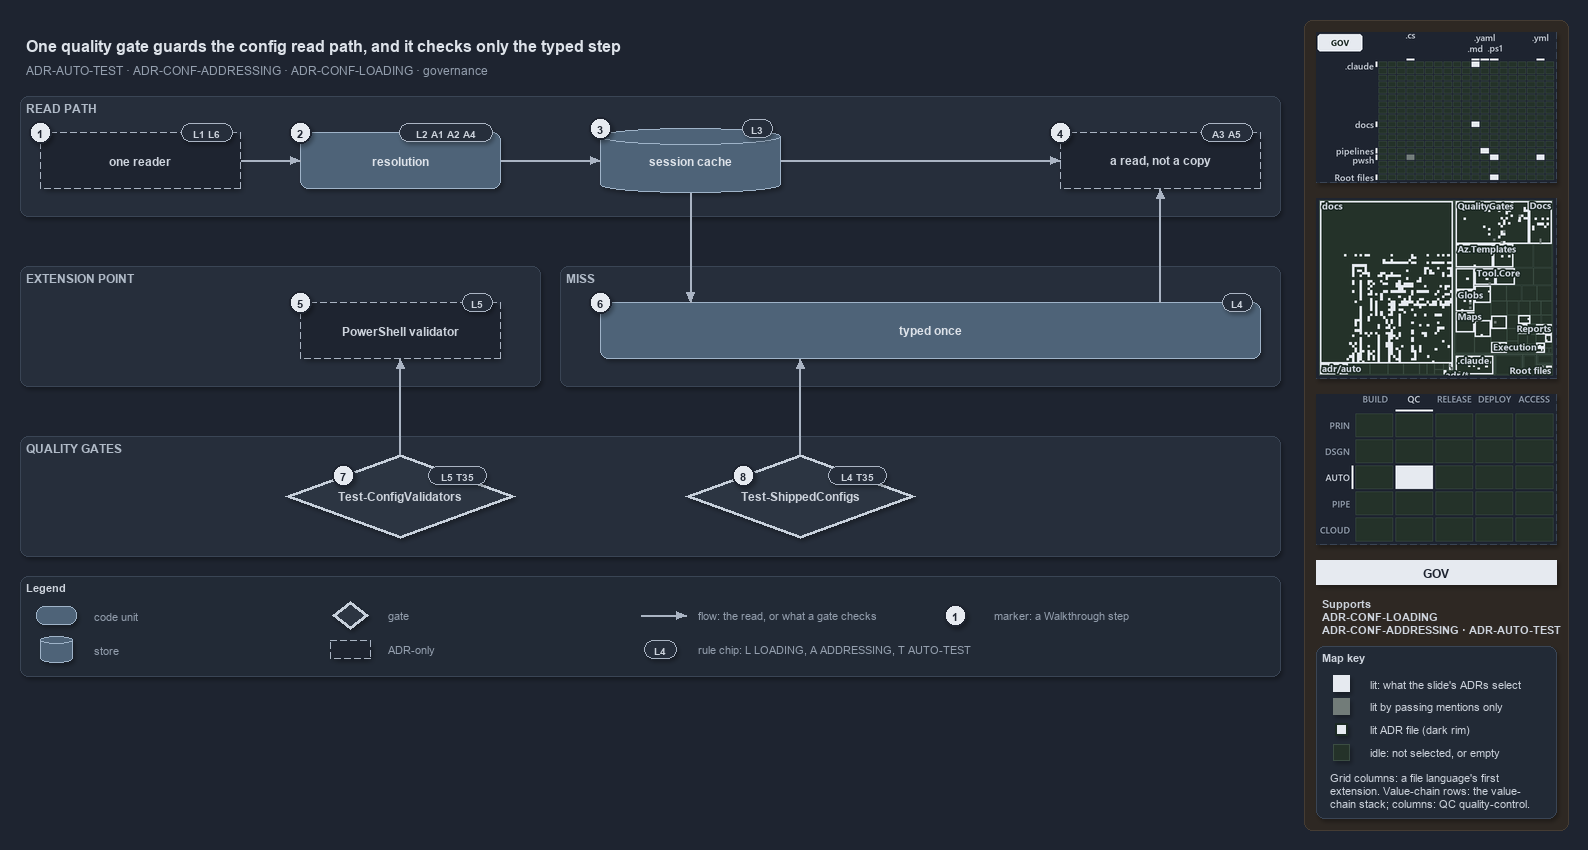

The diagram above was exported from draw.io. Its source (the exported page's mxGraphModel, read from the mxfile embedded in the PNG):
<mxGraphModel dx="1024" dy="768" grid="0" gridSize="10" guides="1" tooltips="1" connect="1" arrows="1" fold="1" page="1" pageScale="1" pageWidth="1572" pageHeight="700" background="#1E2430" math="0" shadow="1">
  <root>
    <mxCell id="0" />
    <mxCell id="1" parent="0" />
    <mxCell id="sidebar-bg" value="" style="rounded=1;arcSize=2;html=1;fillColor=#2E2823;strokeColor=#453C33;shadow=0;" vertex="1" parent="1">
      <mxGeometry x="1304" y="4" width="264" height="810" as="geometry" />
    </mxCell>
    <mxCell id="title" value="One quality gate guards the config read path, and it checks only the typed step" style="text;html=1;align=left;verticalAlign=middle;fontSize=16;fontStyle=1;fontColor=#DDE2E9;" vertex="1" parent="1">
      <mxGeometry x="20" y="14" width="1260" height="30" as="geometry" />
    </mxCell>
    <mxCell id="subtitle" value="ADR-AUTO-TEST &amp;#183; ADR-CONF-ADDRESSING &amp;#183; ADR-CONF-LOADING &amp;#183; governance" style="text;html=1;align=left;verticalAlign=middle;fontSize=12;fontColor=#949FAE;" vertex="1" parent="1">
      <mxGeometry x="20" y="44" width="1240" height="20" as="geometry" />
    </mxCell>
    <mxCell id="band-read" value="READ PATH" style="rounded=1;html=1;arcSize=3;fillColor=#262E3B;strokeColor=#3A4555;verticalAlign=top;align=left;spacingLeft=8;fontStyle=1;fontSize=12;fontColor=#B0BAC7;" vertex="1" parent="1">
      <mxGeometry x="20" y="80" width="1260" height="120" as="geometry" />
    </mxCell>
    <mxCell id="band-ext" value="EXTENSION POINT" style="rounded=1;html=1;arcSize=3;fillColor=#262E3B;strokeColor=#3A4555;verticalAlign=top;align=left;spacingLeft=8;fontStyle=1;fontSize=12;fontColor=#B0BAC7;" vertex="1" parent="1">
      <mxGeometry x="20" y="250" width="520" height="120" as="geometry" />
    </mxCell>
    <mxCell id="band-miss" value="MISS" style="rounded=1;html=1;arcSize=3;fillColor=#262E3B;strokeColor=#3A4555;verticalAlign=top;align=left;spacingLeft=8;fontStyle=1;fontSize=12;fontColor=#B0BAC7;" vertex="1" parent="1">
      <mxGeometry x="560" y="250" width="720" height="120" as="geometry" />
    </mxCell>
    <mxCell id="band-gates" value="QUALITY GATES" style="rounded=1;html=1;arcSize=3;fillColor=#262E3B;strokeColor=#3A4555;verticalAlign=top;align=left;spacingLeft=8;fontStyle=1;fontSize=12;fontColor=#B0BAC7;" vertex="1" parent="1">
      <mxGeometry x="20" y="420" width="1260" height="120" as="geometry" />
    </mxCell>
    <mxCell id="reader" value="&lt;b&gt;one reader&lt;/b&gt;" style="rounded=1;whiteSpace=wrap;html=1;arcSize=20;fillColor=#1E2430;strokeColor=#AAB4C3;dashed=1;fontSize=12;" vertex="1" parent="1">
      <mxGeometry x="40" y="116" width="200" height="56" as="geometry" />
    </mxCell>
    <mxCell id="resolution" value="&lt;b&gt;resolution&lt;/b&gt;" style="rounded=1;whiteSpace=wrap;html=1;arcSize=20;fillColor=#4E6378;strokeColor=#9FB3C8;fontSize=12;fontColor=#DDE2E9;" vertex="1" parent="1">
      <mxGeometry x="300" y="116" width="200" height="56" as="geometry" />
    </mxCell>
    <mxCell id="cache" value="&lt;b&gt;session cache&lt;/b&gt;" style="shape=cylinder3;boundedLbl=1;backgroundOutline=1;size=8;whiteSpace=wrap;html=1;fillColor=#4E6378;strokeColor=#9FB3C8;fontSize=12;fontColor=#DDE2E9;" vertex="1" parent="1">
      <mxGeometry x="600" y="112" width="180" height="64" as="geometry" />
    </mxCell>
    <mxCell id="read" value="&lt;b&gt;a read, not a copy&lt;/b&gt;" style="rounded=1;whiteSpace=wrap;html=1;arcSize=20;fillColor=#1E2430;strokeColor=#AAB4C3;dashed=1;fontSize=12;" vertex="1" parent="1">
      <mxGeometry x="1060" y="116" width="200" height="56" as="geometry" />
    </mxCell>
    <mxCell id="psval" value="&lt;b&gt;PowerShell validator&lt;/b&gt;" style="rounded=1;whiteSpace=wrap;html=1;arcSize=20;fillColor=#1E2430;strokeColor=#AAB4C3;dashed=1;fontSize=12;" vertex="1" parent="1">
      <mxGeometry x="300" y="286" width="200" height="56" as="geometry" />
    </mxCell>
    <mxCell id="typed" value="&lt;b&gt;typed once&lt;/b&gt;" style="rounded=1;whiteSpace=wrap;html=1;arcSize=20;fillColor=#4E6378;strokeColor=#9FB3C8;fontSize=12;fontColor=#DDE2E9;" vertex="1" parent="1">
      <mxGeometry x="600" y="286" width="660" height="56" as="geometry" />
    </mxCell>
    <mxCell id="tcv" value="&lt;b&gt;Test-ConfigValidators&lt;/b&gt;" style="rhombus;whiteSpace=wrap;html=1;fillColor=#2C3542;strokeColor=#C7D0DB;strokeWidth=3;fontSize=12;fontColor=#CDD3DC;" vertex="1" parent="1">
      <mxGeometry x="285" y="438" width="230" height="84" as="geometry" />
    </mxCell>
    <mxCell id="tsc" value="&lt;b&gt;Test-ShippedConfigs&lt;/b&gt;" style="rhombus;whiteSpace=wrap;html=1;fillColor=#2C3542;strokeColor=#C7D0DB;strokeWidth=3;fontSize=12;fontColor=#CDD3DC;" vertex="1" parent="1">
      <mxGeometry x="685" y="438" width="230" height="84" as="geometry" />
    </mxCell>
    <mxCell id="p-reader-resolution-a" value="" style="text;html=1;strokeColor=none;fillColor=none;" vertex="1" parent="1">
      <mxGeometry x="240" y="144" width="1" height="1" as="geometry" />
    </mxCell>
    <mxCell id="p-reader-resolution-b" value="" style="text;html=1;strokeColor=none;fillColor=none;" vertex="1" parent="1">
      <mxGeometry x="300" y="144" width="1" height="1" as="geometry" />
    </mxCell>
    <mxCell id="edge-reader-resolution" value="" style="edgeStyle=orthogonalEdgeStyle;rounded=1;html=1;fontSize=10;endArrow=block;strokeColor=#AAB4C3;fontColor=#CDD3DC;shadow=0;" edge="1" parent="1" source="p-reader-resolution-a" target="p-reader-resolution-b">
      <mxGeometry relative="1" as="geometry" />
    </mxCell>
    <mxCell id="p-resolution-cache-a" value="" style="text;html=1;strokeColor=none;fillColor=none;" vertex="1" parent="1">
      <mxGeometry x="500" y="144" width="1" height="1" as="geometry" />
    </mxCell>
    <mxCell id="p-resolution-cache-b" value="" style="text;html=1;strokeColor=none;fillColor=none;" vertex="1" parent="1">
      <mxGeometry x="600" y="144" width="1" height="1" as="geometry" />
    </mxCell>
    <mxCell id="edge-resolution-cache" value="" style="edgeStyle=orthogonalEdgeStyle;rounded=1;html=1;fontSize=10;endArrow=block;strokeColor=#AAB4C3;fontColor=#CDD3DC;shadow=0;" edge="1" parent="1" source="p-resolution-cache-a" target="p-resolution-cache-b">
      <mxGeometry relative="1" as="geometry" />
    </mxCell>
    <mxCell id="p-cache-read-a" value="" style="text;html=1;strokeColor=none;fillColor=none;" vertex="1" parent="1">
      <mxGeometry x="780" y="144" width="1" height="1" as="geometry" />
    </mxCell>
    <mxCell id="p-cache-read-b" value="" style="text;html=1;strokeColor=none;fillColor=none;" vertex="1" parent="1">
      <mxGeometry x="1060" y="144" width="1" height="1" as="geometry" />
    </mxCell>
    <mxCell id="edge-cache-read" value="" style="edgeStyle=orthogonalEdgeStyle;rounded=1;html=1;fontSize=10;endArrow=block;strokeColor=#AAB4C3;fontColor=#CDD3DC;shadow=0;" edge="1" parent="1" source="p-cache-read-a" target="p-cache-read-b">
      <mxGeometry relative="1" as="geometry" />
    </mxCell>
    <mxCell id="p-cache-typed-a" value="" style="text;html=1;strokeColor=none;fillColor=none;" vertex="1" parent="1">
      <mxGeometry x="690" y="176" width="1" height="1" as="geometry" />
    </mxCell>
    <mxCell id="p-cache-typed-b" value="" style="text;html=1;strokeColor=none;fillColor=none;" vertex="1" parent="1">
      <mxGeometry x="690" y="286" width="1" height="1" as="geometry" />
    </mxCell>
    <mxCell id="edge-cache-typed" value="" style="edgeStyle=orthogonalEdgeStyle;rounded=1;html=1;fontSize=10;endArrow=block;strokeColor=#AAB4C3;fontColor=#CDD3DC;shadow=0;" edge="1" parent="1" source="p-cache-typed-a" target="p-cache-typed-b">
      <mxGeometry relative="1" as="geometry" />
    </mxCell>
    <mxCell id="p-typed-read-a" value="" style="text;html=1;strokeColor=none;fillColor=none;" vertex="1" parent="1">
      <mxGeometry x="1160" y="286" width="1" height="1" as="geometry" />
    </mxCell>
    <mxCell id="p-typed-read-b" value="" style="text;html=1;strokeColor=none;fillColor=none;" vertex="1" parent="1">
      <mxGeometry x="1160" y="172" width="1" height="1" as="geometry" />
    </mxCell>
    <mxCell id="edge-typed-read" value="" style="edgeStyle=orthogonalEdgeStyle;rounded=1;html=1;fontSize=10;endArrow=block;strokeColor=#AAB4C3;fontColor=#CDD3DC;shadow=0;" edge="1" parent="1" source="p-typed-read-a" target="p-typed-read-b">
      <mxGeometry relative="1" as="geometry" />
    </mxCell>
    <mxCell id="p-tsc-typed-a" value="" style="text;html=1;strokeColor=none;fillColor=none;" vertex="1" parent="1">
      <mxGeometry x="800" y="438" width="1" height="1" as="geometry" />
    </mxCell>
    <mxCell id="p-tsc-typed-b" value="" style="text;html=1;strokeColor=none;fillColor=none;" vertex="1" parent="1">
      <mxGeometry x="800" y="342" width="1" height="1" as="geometry" />
    </mxCell>
    <mxCell id="edge-tsc-typed" value="" style="edgeStyle=orthogonalEdgeStyle;rounded=1;html=1;fontSize=10;endArrow=block;strokeColor=#AAB4C3;fontColor=#CDD3DC;shadow=0;" edge="1" parent="1" source="p-tsc-typed-a" target="p-tsc-typed-b">
      <mxGeometry relative="1" as="geometry" />
    </mxCell>
    <mxCell id="p-tcv-psval-a" value="" style="text;html=1;strokeColor=none;fillColor=none;" vertex="1" parent="1">
      <mxGeometry x="400" y="438" width="1" height="1" as="geometry" />
    </mxCell>
    <mxCell id="p-tcv-psval-b" value="" style="text;html=1;strokeColor=none;fillColor=none;" vertex="1" parent="1">
      <mxGeometry x="400" y="342" width="1" height="1" as="geometry" />
    </mxCell>
    <mxCell id="edge-tcv-psval" value="" style="edgeStyle=orthogonalEdgeStyle;rounded=1;html=1;fontSize=10;endArrow=block;strokeColor=#AAB4C3;fontColor=#CDD3DC;shadow=0;" edge="1" parent="1" source="p-tcv-psval-a" target="p-tcv-psval-b">
      <mxGeometry relative="1" as="geometry" />
    </mxCell>
    <mxCell id="legend" value="&lt;b&gt;Legend&lt;/b&gt;" style="rounded=1;whiteSpace=wrap;html=1;arcSize=6;fillColor=#222A36;strokeColor=#3A4555;align=left;verticalAlign=top;spacing=8;fontSize=11;fontColor=#CDD3DC;" vertex="1" parent="1">
      <mxGeometry x="20" y="560" width="1260" height="100" as="geometry" />
    </mxCell>
    <mxCell id="legend-0" value="" style="rounded=1;whiteSpace=wrap;html=1;arcSize=20;fillColor=#4E6378;strokeColor=#9FB3C8;fontColor=#DDE2E9;" vertex="1" parent="1">
      <mxGeometry x="36" y="590" width="40" height="18" as="geometry" />
    </mxCell>
    <mxCell id="legend-0-text" value="code unit" style="text;html=1;align=left;verticalAlign=middle;fontSize=11;fontColor=#949FAE;" vertex="1" parent="1">
      <mxGeometry x="88" y="589" width="230" height="20" as="geometry" />
    </mxCell>
    <mxCell id="legend-1" value="" style="shape=cylinder3;boundedLbl=1;backgroundOutline=1;size=4;whiteSpace=wrap;html=1;fillColor=#4E6378;strokeColor=#9FB3C8;fontColor=#DDE2E9;" vertex="1" parent="1">
      <mxGeometry x="40" y="620" width="32" height="26" as="geometry" />
    </mxCell>
    <mxCell id="legend-1-text" value="store" style="text;html=1;align=left;verticalAlign=middle;fontSize=11;fontColor=#949FAE;" vertex="1" parent="1">
      <mxGeometry x="88" y="623" width="230" height="20" as="geometry" />
    </mxCell>
    <mxCell id="legend-2" value="" style="rhombus;whiteSpace=wrap;html=1;fillColor=#2C3542;strokeColor=#C7D0DB;strokeWidth=3;fontColor=#CDD3DC;" vertex="1" parent="1">
      <mxGeometry x="332" y="585" width="36" height="28" as="geometry" />
    </mxCell>
    <mxCell id="legend-2-text" value="gate" style="text;html=1;align=left;verticalAlign=middle;fontSize=11;fontColor=#949FAE;" vertex="1" parent="1">
      <mxGeometry x="382" y="589" width="230" height="20" as="geometry" />
    </mxCell>
    <mxCell id="legend-3" value="" style="rounded=1;whiteSpace=wrap;html=1;arcSize=20;fillColor=#1E2430;strokeColor=#AAB4C3;dashed=1;" vertex="1" parent="1">
      <mxGeometry x="330" y="624" width="40" height="18" as="geometry" />
    </mxCell>
    <mxCell id="legend-3-text" value="ADR-only" style="text;html=1;align=left;verticalAlign=middle;fontSize=11;fontColor=#949FAE;" vertex="1" parent="1">
      <mxGeometry x="382" y="623" width="230" height="20" as="geometry" />
    </mxCell>
    <mxCell id="legend-4-a" value="" style="text;html=1;strokeColor=none;fillColor=none;" vertex="1" parent="1">
      <mxGeometry x="640" y="599" width="1" height="1" as="geometry" />
    </mxCell>
    <mxCell id="legend-4-b" value="" style="text;html=1;strokeColor=none;fillColor=none;" vertex="1" parent="1">
      <mxGeometry x="686" y="599" width="1" height="1" as="geometry" />
    </mxCell>
    <mxCell id="legend-4" value="" style="edgeStyle=orthogonalEdgeStyle;rounded=1;html=1;endArrow=block;strokeColor=#AAB4C3;fontColor=#CDD3DC;shadow=0;" edge="1" parent="1" source="legend-4-a" target="legend-4-b">
      <mxGeometry relative="1" as="geometry" />
    </mxCell>
    <mxCell id="legend-4-text" value="flow: the read, or what a gate checks" style="text;html=1;align=left;verticalAlign=middle;fontSize=11;fontColor=#949FAE;" vertex="1" parent="1">
      <mxGeometry x="692" y="589" width="280" height="20" as="geometry" />
    </mxCell>
    <mxCell id="legend-5" value="L4" style="rounded=1;arcSize=50;whiteSpace=wrap;html=1;fillColor=#262E3B;strokeColor=#AAB4C3;fontColor=#CDD3DC;fontStyle=1;fontSize=10.5;" vertex="1" parent="1">
      <mxGeometry x="644" y="624" width="32" height="18" as="geometry" />
    </mxCell>
    <mxCell id="legend-5-text" value="rule chip: L LOADING, A ADDRESSING, T AUTO-TEST" style="text;html=1;align=left;verticalAlign=middle;fontSize=11;fontColor=#949FAE;" vertex="1" parent="1">
      <mxGeometry x="692" y="623" width="280" height="20" as="geometry" />
    </mxCell>
    <mxCell id="legend-6" value="1" style="ellipse;html=1;fillColor=#E6EAF0;strokeColor=#1E2430;strokeWidth=2;fontColor=#1E2430;fontStyle=1;fontSize=11;" vertex="1" parent="1">
      <mxGeometry x="944" y="588" width="22" height="22" as="geometry" />
    </mxCell>
    <mxCell id="legend-6-text" value="marker: a Walkthrough step" style="text;html=1;align=left;verticalAlign=middle;fontSize=11;fontColor=#949FAE;" vertex="1" parent="1">
      <mxGeometry x="988" y="589" width="230" height="20" as="geometry" />
    </mxCell>
    <mxCell id="chip-reader" value="L1 L6" style="rounded=1;arcSize=50;whiteSpace=wrap;html=1;fillColor=#262E3B;strokeColor=#AAB4C3;fontColor=#CDD3DC;fontStyle=1;fontSize=10.5;" vertex="1" parent="1">
      <mxGeometry x="181" y="107" width="51" height="18" as="geometry" />
    </mxCell>
    <mxCell id="mark-1" value="1" style="ellipse;html=1;fillColor=#E6EAF0;strokeColor=#1E2430;strokeWidth=2;fontColor=#1E2430;fontStyle=1;fontSize=11;" vertex="1" parent="1">
      <mxGeometry x="29" y="105" width="22" height="22" as="geometry" />
    </mxCell>
    <mxCell id="chip-resolution" value="L2 A1 A2 A4" style="rounded=1;arcSize=50;whiteSpace=wrap;html=1;fillColor=#262E3B;strokeColor=#AAB4C3;fontColor=#CDD3DC;fontStyle=1;fontSize=10.5;" vertex="1" parent="1">
      <mxGeometry x="399" y="107" width="93" height="18" as="geometry" />
    </mxCell>
    <mxCell id="mark-2" value="2" style="ellipse;html=1;fillColor=#E6EAF0;strokeColor=#1E2430;strokeWidth=2;fontColor=#1E2430;fontStyle=1;fontSize=11;" vertex="1" parent="1">
      <mxGeometry x="289" y="105" width="22" height="22" as="geometry" />
    </mxCell>
    <mxCell id="chip-cache" value="L3" style="rounded=1;arcSize=50;whiteSpace=wrap;html=1;fillColor=#262E3B;strokeColor=#AAB4C3;fontColor=#CDD3DC;fontStyle=1;fontSize=10.5;" vertex="1" parent="1">
      <mxGeometry x="742" y="103" width="30" height="18" as="geometry" />
    </mxCell>
    <mxCell id="mark-3" value="3" style="ellipse;html=1;fillColor=#E6EAF0;strokeColor=#1E2430;strokeWidth=2;fontColor=#1E2430;fontStyle=1;fontSize=11;" vertex="1" parent="1">
      <mxGeometry x="589" y="101" width="22" height="22" as="geometry" />
    </mxCell>
    <mxCell id="chip-read" value="A3 A5" style="rounded=1;arcSize=50;whiteSpace=wrap;html=1;fillColor=#262E3B;strokeColor=#AAB4C3;fontColor=#CDD3DC;fontStyle=1;fontSize=10.5;" vertex="1" parent="1">
      <mxGeometry x="1201" y="107" width="51" height="18" as="geometry" />
    </mxCell>
    <mxCell id="mark-4" value="4" style="ellipse;html=1;fillColor=#E6EAF0;strokeColor=#1E2430;strokeWidth=2;fontColor=#1E2430;fontStyle=1;fontSize=11;" vertex="1" parent="1">
      <mxGeometry x="1049" y="105" width="22" height="22" as="geometry" />
    </mxCell>
    <mxCell id="chip-psval" value="L5" style="rounded=1;arcSize=50;whiteSpace=wrap;html=1;fillColor=#262E3B;strokeColor=#AAB4C3;fontColor=#CDD3DC;fontStyle=1;fontSize=10.5;" vertex="1" parent="1">
      <mxGeometry x="462" y="277" width="30" height="18" as="geometry" />
    </mxCell>
    <mxCell id="mark-5" value="5" style="ellipse;html=1;fillColor=#E6EAF0;strokeColor=#1E2430;strokeWidth=2;fontColor=#1E2430;fontStyle=1;fontSize=11;" vertex="1" parent="1">
      <mxGeometry x="289" y="275" width="22" height="22" as="geometry" />
    </mxCell>
    <mxCell id="chip-typed" value="L4" style="rounded=1;arcSize=50;whiteSpace=wrap;html=1;fillColor=#262E3B;strokeColor=#AAB4C3;fontColor=#CDD3DC;fontStyle=1;fontSize=10.5;" vertex="1" parent="1">
      <mxGeometry x="1222" y="277" width="30" height="18" as="geometry" />
    </mxCell>
    <mxCell id="mark-6" value="6" style="ellipse;html=1;fillColor=#E6EAF0;strokeColor=#1E2430;strokeWidth=2;fontColor=#1E2430;fontStyle=1;fontSize=11;" vertex="1" parent="1">
      <mxGeometry x="589" y="275" width="22" height="22" as="geometry" />
    </mxCell>
    <mxCell id="chip-tcv" value="L5 T35" style="rounded=1;arcSize=50;whiteSpace=wrap;html=1;fillColor=#262E3B;strokeColor=#AAB4C3;fontColor=#CDD3DC;fontStyle=1;fontSize=10.5;" vertex="1" parent="1">
      <mxGeometry x="428" y="450" width="58" height="18" as="geometry" />
    </mxCell>
    <mxCell id="mark-7" value="7" style="ellipse;html=1;fillColor=#E6EAF0;strokeColor=#1E2430;strokeWidth=2;fontColor=#1E2430;fontStyle=1;fontSize=11;" vertex="1" parent="1">
      <mxGeometry x="332" y="448" width="22" height="22" as="geometry" />
    </mxCell>
    <mxCell id="chip-tsc" value="L4 T35" style="rounded=1;arcSize=50;whiteSpace=wrap;html=1;fillColor=#262E3B;strokeColor=#AAB4C3;fontColor=#CDD3DC;fontStyle=1;fontSize=10.5;" vertex="1" parent="1">
      <mxGeometry x="828" y="450" width="58" height="18" as="geometry" />
    </mxCell>
    <mxCell id="mark-8" value="8" style="ellipse;html=1;fillColor=#E6EAF0;strokeColor=#1E2430;strokeWidth=2;fontColor=#1E2430;fontStyle=1;fontSize=11;" vertex="1" parent="1">
      <mxGeometry x="732" y="448" width="22" height="22" as="geometry" />
    </mxCell>
    <mxCell id="minimap-grid" value="" style="shape=image;html=1;imageAspect=0;aspect=fixed;verticalLabelPosition=bottom;strokeColor=#3A4555;dashed=1;fillColor=#222A36;image=data:image/png,(base64 omitted: 13360 chars);" vertex="1" parent="1">
      <mxGeometry x="1316" y="16" width="240" height="150" as="geometry" />
    </mxCell>
    <mxCell id="minimap-tree" value="" style="shape=image;html=1;imageAspect=0;aspect=fixed;verticalLabelPosition=bottom;strokeColor=#3A4555;dashed=1;fillColor=#222A36;image=data:image/png,(base64 omitted: 34580 chars);" vertex="1" parent="1">
      <mxGeometry x="1316" y="182" width="240" height="180" as="geometry" />
    </mxCell>
    <mxCell id="minimap-chain" value="" style="shape=image;html=1;imageAspect=0;aspect=fixed;verticalLabelPosition=bottom;strokeColor=#3A4555;dashed=1;fillColor=#222A36;image=data:image/png,(base64 omitted: 12524 chars);" vertex="1" parent="1">
      <mxGeometry x="1316" y="378" width="240" height="150" as="geometry" />
    </mxCell>
    <mxCell id="lens-badge" value="GOV" style="rounded=0;whiteSpace=wrap;html=1;align=center;verticalAlign=middle;fontSize=12;fontStyle=1;fontColor=#1E2430;fillColor=#E6EAF0;strokeColor=none;" vertex="1" parent="1">
      <mxGeometry x="1316" y="544" width="240" height="24" as="geometry" />
    </mxCell>
    <mxCell id="supports" value="&lt;b&gt;Supports&lt;/b&gt;&lt;br&gt;ADR-CONF-LOADING&lt;br&gt;ADR-CONF-ADDRESSING · ADR-AUTO-TEST" style="text;html=1;whiteSpace=wrap;align=left;verticalAlign=top;fontSize=11;fontColor=#CDD3DC;" vertex="1" parent="1">
      <mxGeometry x="1316" y="576" width="240" height="46" as="geometry" />
    </mxCell>
    <mxCell id="mapkey" value="&lt;b&gt;Map key&lt;/b&gt;" style="rounded=1;arcSize=6;whiteSpace=wrap;html=1;align=left;verticalAlign=top;fontSize=11;fontColor=#CDD3DC;fillColor=#222A36;strokeColor=#3A4555;spacingLeft=8;spacingTop=2;" vertex="1" parent="1">
      <mxGeometry x="1316" y="630" width="240" height="172" as="geometry" />
    </mxCell>
    <mxCell id="mapkey-lit" value="" style="rounded=0;html=1;fillColor=#E6EAF0;strokeColor=#E6EAF0;" vertex="1" parent="1">
      <mxGeometry x="1333.0" y="659.0" width="16" height="16" as="geometry" />
    </mxCell>
    <mxCell id="mapkey-lit-text" value="lit: what the slide's ADRs select" style="text;html=1;align=left;verticalAlign=middle;fontSize=11;fontColor=#CDD3DC;" vertex="1" parent="1">
      <mxGeometry x="1364" y="657" width="184" height="20" as="geometry" />
    </mxCell>
    <mxCell id="mapkey-touched" value="" style="rounded=0;html=1;fillColor=#727C79;strokeColor=#727C79;" vertex="1" parent="1">
      <mxGeometry x="1333.0" y="682.0" width="16" height="16" as="geometry" />
    </mxCell>
    <mxCell id="mapkey-touched-text" value="lit by passing mentions only" style="text;html=1;align=left;verticalAlign=middle;fontSize=11;fontColor=#CDD3DC;" vertex="1" parent="1">
      <mxGeometry x="1364" y="680" width="184" height="20" as="geometry" />
    </mxCell>
    <mxCell id="mapkey-adr" value="" style="rounded=0;html=1;fillColor=#E6EAF0;strokeColor=#1C2A24;strokeWidth=2;" vertex="1" parent="1">
      <mxGeometry x="1335.0" y="707.0" width="12" height="12" as="geometry" />
    </mxCell>
    <mxCell id="mapkey-adr-text" value="lit ADR file (dark rim)" style="text;html=1;align=left;verticalAlign=middle;fontSize=11;fontColor=#CDD3DC;" vertex="1" parent="1">
      <mxGeometry x="1364" y="703" width="184" height="20" as="geometry" />
    </mxCell>
    <mxCell id="mapkey-idle" value="" style="rounded=0;html=1;fillColor=#243229;strokeColor=#3B4D43;" vertex="1" parent="1">
      <mxGeometry x="1333.0" y="728.0" width="16" height="16" as="geometry" />
    </mxCell>
    <mxCell id="mapkey-idle-text" value="idle: not selected, or empty" style="text;html=1;align=left;verticalAlign=middle;fontSize=11;fontColor=#CDD3DC;" vertex="1" parent="1">
      <mxGeometry x="1364" y="726" width="184" height="20" as="geometry" />
    </mxCell>
    <mxCell id="mapkey-codes" value="Grid columns: a file language's first&lt;br&gt;extension. Value-chain rows: the value-&lt;br&gt;chain stack; columns: QC quality-control." style="text;html=1;align=left;verticalAlign=top;whiteSpace=wrap;fontSize=11;fontColor=#CDD3DC;" vertex="1" parent="1">
      <mxGeometry x="1324" y="750" width="224" height="46" as="geometry" />
    </mxCell>
  </root>
</mxGraphModel>